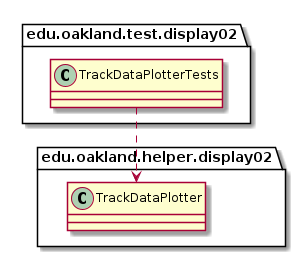

The diagram above was rendered by PlantUML. Its source (embedded in the PNG):
@startuml TrackDataPlotterTests_Closure


package edu.oakland.test.display02 {
    class TrackDataPlotterTests {

    }
}




package edu.oakland.helper.display02 {
    class TrackDataPlotter {
        
    }
}






TrackDataPlotterTests ..> TrackDataPlotter



@enduml